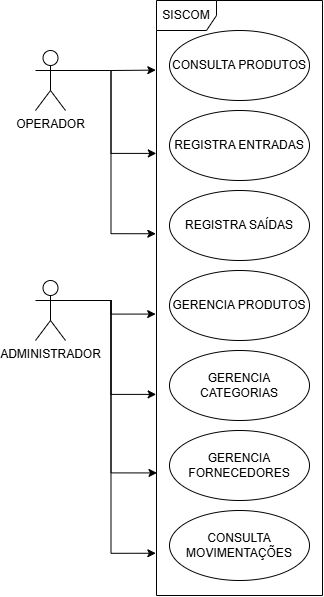

The diagram above was exported from draw.io. Its source (the exported page's mxGraphModel, read from the mxfile embedded in the PNG):
<mxGraphModel dx="1271" dy="788" grid="1" gridSize="10" guides="1" tooltips="1" connect="1" arrows="1" fold="1" page="1" pageScale="1" pageWidth="827" pageHeight="1169" math="0" shadow="0">
  <root>
    <mxCell id="0" />
    <mxCell id="1" parent="0" />
    <mxCell id="ZkIJgjnGZczbVagAcuza-1" parent="1" style="shape=umlActor;verticalLabelPosition=bottom;verticalAlign=top;html=1;" value="OPERADOR" vertex="1">
      <mxGeometry height="60" width="30" x="140" y="130" as="geometry" />
    </mxCell>
    <mxCell id="ZkIJgjnGZczbVagAcuza-2" parent="1" style="shape=umlFrame;whiteSpace=wrap;html=1;pointerEvents=0;" value="SISCOM" vertex="1">
      <mxGeometry height="595" width="166" x="261" y="80" as="geometry" />
    </mxCell>
    <mxCell id="ZkIJgjnGZczbVagAcuza-8" parent="1" style="ellipse;whiteSpace=wrap;html=1;" value="CONSULTA PRODUTOS" vertex="1">
      <mxGeometry height="70" width="140" x="274" y="110" as="geometry" />
    </mxCell>
    <mxCell id="ZkIJgjnGZczbVagAcuza-11" parent="1" style="ellipse;whiteSpace=wrap;html=1;" value="REGISTRA ENTRADAS" vertex="1">
      <mxGeometry height="70" width="140" x="274" y="190" as="geometry" />
    </mxCell>
    <mxCell id="ZkIJgjnGZczbVagAcuza-17" parent="1" style="ellipse;whiteSpace=wrap;html=1;" value="REGISTRA SAÍDAS" vertex="1">
      <mxGeometry height="70" width="140" x="274" y="270" as="geometry" />
    </mxCell>
    <mxCell id="ZkIJgjnGZczbVagAcuza-19" edge="1" parent="1" source="ZkIJgjnGZczbVagAcuza-1" style="edgeStyle=orthogonalEdgeStyle;rounded=0;orthogonalLoop=1;jettySize=auto;html=1;exitX=1;exitY=0.3333333333333333;exitDx=0;exitDy=0;exitPerimeter=0;entryX=-0.004;entryY=0.117;entryDx=0;entryDy=0;entryPerimeter=0;" target="ZkIJgjnGZczbVagAcuza-2">
      <mxGeometry relative="1" x="0.0002" as="geometry" />
    </mxCell>
    <mxCell id="ZkIJgjnGZczbVagAcuza-20" edge="1" parent="1" source="ZkIJgjnGZczbVagAcuza-1" style="edgeStyle=orthogonalEdgeStyle;rounded=0;orthogonalLoop=1;jettySize=auto;html=1;exitX=1;exitY=0.3333333333333333;exitDx=0;exitDy=0;exitPerimeter=0;entryX=-0.001;entryY=0.257;entryDx=0;entryDy=0;entryPerimeter=0;" target="ZkIJgjnGZczbVagAcuza-2">
      <mxGeometry relative="1" as="geometry" />
    </mxCell>
    <mxCell id="ZkIJgjnGZczbVagAcuza-21" edge="1" parent="1" source="ZkIJgjnGZczbVagAcuza-1" style="edgeStyle=orthogonalEdgeStyle;rounded=0;orthogonalLoop=1;jettySize=auto;html=1;exitX=1;exitY=0.3333333333333333;exitDx=0;exitDy=0;exitPerimeter=0;entryX=-0.004;entryY=0.392;entryDx=0;entryDy=0;entryPerimeter=0;" target="ZkIJgjnGZczbVagAcuza-2">
      <mxGeometry relative="1" as="geometry" />
    </mxCell>
    <mxCell id="ZkIJgjnGZczbVagAcuza-22" parent="1" style="ellipse;whiteSpace=wrap;html=1;" value="GERENCIA PRODUTOS" vertex="1">
      <mxGeometry height="70" width="140" x="274" y="350" as="geometry" />
    </mxCell>
    <mxCell id="ZkIJgjnGZczbVagAcuza-23" parent="1" style="ellipse;whiteSpace=wrap;html=1;" value="GERENCIA CATEGORIAS" vertex="1">
      <mxGeometry height="70" width="140" x="274" y="430" as="geometry" />
    </mxCell>
    <mxCell id="ZkIJgjnGZczbVagAcuza-24" parent="1" style="ellipse;whiteSpace=wrap;html=1;" value="GERENCIA FORNECEDORES" vertex="1">
      <mxGeometry height="70" width="140" x="274" y="510" as="geometry" />
    </mxCell>
    <mxCell id="ZkIJgjnGZczbVagAcuza-25" parent="1" style="ellipse;whiteSpace=wrap;html=1;" value="CONSULTA MOVIMENTAÇÕES" vertex="1">
      <mxGeometry height="70" width="140" x="274" y="590" as="geometry" />
    </mxCell>
    <mxCell id="ZkIJgjnGZczbVagAcuza-26" parent="1" style="shape=umlActor;verticalLabelPosition=bottom;verticalAlign=top;html=1;" value="ADMINISTRADOR" vertex="1">
      <mxGeometry height="60" width="30" x="140" y="360" as="geometry" />
    </mxCell>
    <mxCell id="ZkIJgjnGZczbVagAcuza-27" edge="1" parent="1" source="ZkIJgjnGZczbVagAcuza-26" style="edgeStyle=orthogonalEdgeStyle;rounded=0;orthogonalLoop=1;jettySize=auto;html=1;exitX=1;exitY=0.3333333333333333;exitDx=0;exitDy=0;exitPerimeter=0;entryX=-0.005;entryY=0.527;entryDx=0;entryDy=0;entryPerimeter=0;" target="ZkIJgjnGZczbVagAcuza-2">
      <mxGeometry relative="1" as="geometry" />
    </mxCell>
    <mxCell id="ZkIJgjnGZczbVagAcuza-28" edge="1" parent="1" source="ZkIJgjnGZczbVagAcuza-26" style="edgeStyle=orthogonalEdgeStyle;rounded=0;orthogonalLoop=1;jettySize=auto;html=1;exitX=1;exitY=0.3333333333333333;exitDx=0;exitDy=0;exitPerimeter=0;entryX=-0.002;entryY=0.662;entryDx=0;entryDy=0;entryPerimeter=0;" target="ZkIJgjnGZczbVagAcuza-2">
      <mxGeometry relative="1" as="geometry" />
    </mxCell>
    <mxCell id="ZkIJgjnGZczbVagAcuza-29" edge="1" parent="1" source="ZkIJgjnGZczbVagAcuza-26" style="edgeStyle=orthogonalEdgeStyle;rounded=0;orthogonalLoop=1;jettySize=auto;html=1;exitX=1;exitY=0.3333333333333333;exitDx=0;exitDy=0;exitPerimeter=0;entryX=0.003;entryY=0.794;entryDx=0;entryDy=0;entryPerimeter=0;" target="ZkIJgjnGZczbVagAcuza-2">
      <mxGeometry relative="1" x="-0.0016" as="geometry" />
    </mxCell>
    <mxCell id="ZkIJgjnGZczbVagAcuza-30" edge="1" parent="1" source="ZkIJgjnGZczbVagAcuza-26" style="edgeStyle=orthogonalEdgeStyle;rounded=0;orthogonalLoop=1;jettySize=auto;html=1;exitX=1;exitY=0.3333333333333333;exitDx=0;exitDy=0;exitPerimeter=0;entryX=-0.004;entryY=0.929;entryDx=0;entryDy=0;entryPerimeter=0;" target="ZkIJgjnGZczbVagAcuza-2">
      <mxGeometry relative="1" as="geometry" />
    </mxCell>
  </root>
</mxGraphModel>